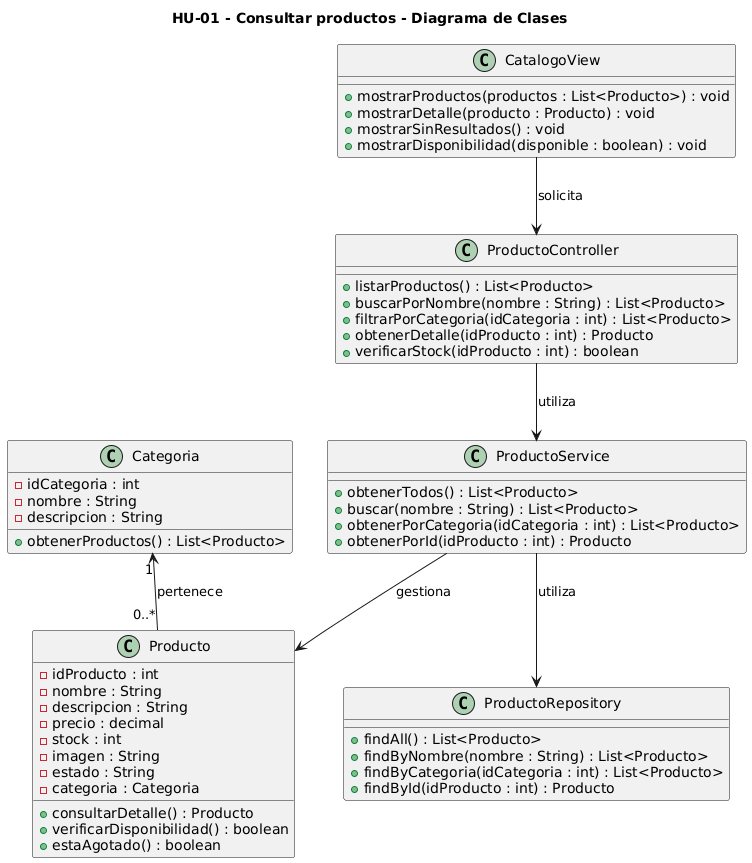

The diagram above was rendered by PlantUML. Its source (embedded in the PNG):
@startuml
title HU-01 - Consultar productos - Diagrama de Clases

class Producto {
    - idProducto : int
    - nombre : String
    - descripcion : String
    - precio : decimal
    - stock : int
    - imagen : String
    - estado : String
    - categoria : Categoria

    + consultarDetalle() : Producto
    + verificarDisponibilidad() : boolean
    + estaAgotado() : boolean
}

class Categoria {
    - idCategoria : int
    - nombre : String
    - descripcion : String

    + obtenerProductos() : List<Producto>
}

class ProductoController {
    + listarProductos() : List<Producto>
    + buscarPorNombre(nombre : String) : List<Producto>
    + filtrarPorCategoria(idCategoria : int) : List<Producto>
    + obtenerDetalle(idProducto : int) : Producto
    + verificarStock(idProducto : int) : boolean
}

class ProductoService {
    + obtenerTodos() : List<Producto>
    + buscar(nombre : String) : List<Producto>
    + obtenerPorCategoria(idCategoria : int) : List<Producto>
    + obtenerPorId(idProducto : int) : Producto
}

class ProductoRepository {
    + findAll() : List<Producto>
    + findByNombre(nombre : String) : List<Producto>
    + findByCategoria(idCategoria : int) : List<Producto>
    + findById(idProducto : int) : Producto
}

class CatalogoView {
    + mostrarProductos(productos : List<Producto>) : void
    + mostrarDetalle(producto : Producto) : void
    + mostrarSinResultados() : void
    + mostrarDisponibilidad(disponible : boolean) : void
}

Categoria "1" <-- "0..*" Producto : pertenece
ProductoController --> ProductoService : utiliza
ProductoService --> ProductoRepository : utiliza
ProductoService --> Producto : gestiona
CatalogoView --> ProductoController : solicita
@enduml